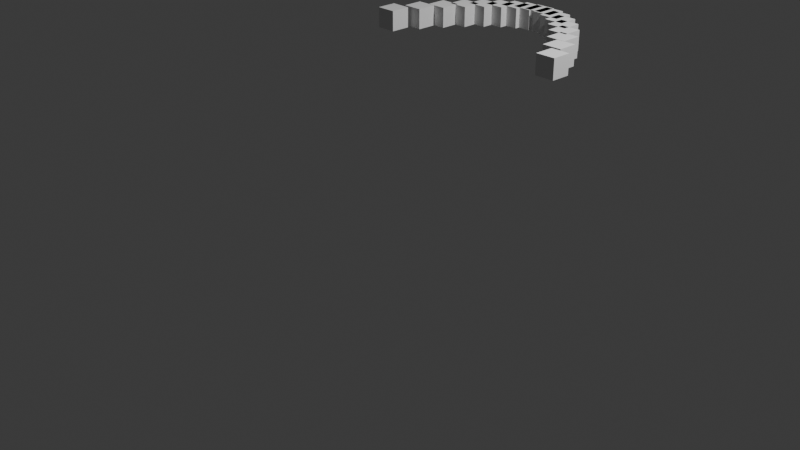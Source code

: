 # Source: obj_tool_4.blend  (saved by Blender 4.3.32; exported with 4.5.12 LTS)
import bpy
from mathutils import Matrix  # noqa: F401  (used for matrix-valued properties, if any)

bpy.ops.wm.read_factory_settings(use_empty=True)
scene = bpy.context.scene
scene.name = 'Scene'

# ---- collections
col_collection = bpy.data.collections.new('Collection'); scene.collection.children.link(col_collection)

# ---- world
world_world = bpy.data.worlds.new('World'); scene.world = world_world
world_world.use_nodes = True; world_world.node_tree.nodes.clear()
_N = world_world.node_tree.nodes; _L = world_world.node_tree.links
n0 = _N.new('ShaderNodeOutputWorld'); n0.name = 'World Output'; n0.location = (300, 300)
n1 = _N.new('ShaderNodeBackground'); n1.name = 'Background'; n1.location = (10, 300)
n1.inputs[0].default_value = (0.05088, 0.05088, 0.05088, 1.0)
_L.new(n1.outputs[0], n0.inputs[0])
n0.is_active_output = True
world_world.color = (0.05088, 0.05088, 0.05088)
world_world.use_sun_shadow = False
world_world.sun_shadow_jitter_overblur = 0.0

# ---- cameras
cam_camera = bpy.data.cameras.new('Camera')
cam_camera.clip_end = 100.0
cam_camera.ortho_scale = 7.314

# ---- lights
light_light = bpy.data.lights.new('Light', 'POINT')
light_light.transmission_factor = 0.0
light_light.energy = 1000.0
light_light.shadow_soft_size = 0.1
light_light.shadow_maximum_resolution = 0.006
light_light.use_absolute_resolution = True

# ---- meshes
me_plane = bpy.data.meshes.new('Plane')
me_plane.from_pydata([(-1.1, -0.1, -0.1), (-0.9, -0.1, -0.1), (-1.1, 0.1, -0.1), (-0.9, 0.1, -0.1), (-1.1, -0.1, 0.1), (-0.9, -0.1, 0.1), (-1.1, 0.1, 0.1), (-0.9, 0.1, 0.1), (-0.975, 0.1344, -0.1), (-0.775, 0.1344, -0.1), (-0.975, 0.3344, -0.1), (-0.775, 0.3344, -0.1), (-0.975, 0.1344, 0.1), (-0.775, 0.1344, 0.1), (-0.975, 0.3344, 0.1), (-0.775, 0.3344, 0.1), (-0.85, 0.3375, -0.1), (-0.65, 0.3375, -0.1), (-0.85, 0.5375, -0.1), (-0.65, 0.5375, -0.1), (-0.85, 0.3375, 0.1), (-0.65, 0.3375, 0.1), (-0.85, 0.5375, 0.1), (-0.65, 0.5375, 0.1), (-0.725, 0.5094, -0.1), (-0.525, 0.5094, -0.1), (-0.725, 0.7094, -0.1), (-0.525, 0.7094, -0.1), (-0.725, 0.5094, 0.1), (-0.525, 0.5094, 0.1), (-0.725, 0.7094, 0.1), (-0.525, 0.7094, 0.1), (-0.6, 0.65, -0.1), (-0.4, 0.65, -0.1), (-0.6, 0.85, -0.1), (-0.4, 0.85, -0.1), (-0.6, 0.65, 0.1), (-0.4, 0.65, 0.1), (-0.6, 0.85, 0.1), (-0.4, 0.85, 0.1), (-0.475, 0.7594, -0.1), (-0.275, 0.7594, -0.1), (-0.475, 0.9594, -0.1), (-0.275, 0.9594, -0.1), (-0.475, 0.7594, 0.1), (-0.275, 0.7594, 0.1), (-0.475, 0.9594, 0.1), (-0.275, 0.9594, 0.1), (-0.35, 0.8375, -0.1), (-0.15, 0.8375, -0.1), (-0.35, 1.038, -0.1), (-0.15, 1.038, -0.1), (-0.35, 0.8375, 0.1), (-0.15, 0.8375, 0.1), (-0.35, 1.038, 0.1), (-0.15, 1.038, 0.1), (-0.225, 0.8844, -0.1), (-0.025, 0.8844, -0.1), (-0.225, 1.084, -0.1), (-0.025, 1.084, -0.1), (-0.225, 0.8844, 0.1), (-0.025, 0.8844, 0.1), (-0.225, 1.084, 0.1), (-0.025, 1.084, 0.1), (-0.1, 0.9, -0.1), (0.1, 0.9, -0.1), (-0.1, 1.1, -0.1), (0.1, 1.1, -0.1), (-0.1, 0.9, 0.1), (0.1, 0.9, 0.1), (-0.1, 1.1, 0.1), (0.1, 1.1, 0.1), (0.025, 0.8844, -0.1), (0.225, 0.8844, -0.1), (0.025, 1.084, -0.1), (0.225, 1.084, -0.1), (0.025, 0.8844, 0.1), (0.225, 0.8844, 0.1), (0.025, 1.084, 0.1), (0.225, 1.084, 0.1), (0.15, 0.8375, -0.1), (0.35, 0.8375, -0.1), (0.15, 1.038, -0.1), (0.35, 1.038, -0.1), (0.15, 0.8375, 0.1), (0.35, 0.8375, 0.1), (0.15, 1.038, 0.1), (0.35, 1.038, 0.1), (0.275, 0.7594, -0.1), (0.475, 0.7594, -0.1), (0.275, 0.9594, -0.1), (0.475, 0.9594, -0.1), (0.275, 0.7594, 0.1), (0.475, 0.7594, 0.1), (0.275, 0.9594, 0.1), (0.475, 0.9594, 0.1), (0.4, 0.65, -0.1), (0.6, 0.65, -0.1), (0.4, 0.85, -0.1), (0.6, 0.85, -0.1), (0.4, 0.65, 0.1), (0.6, 0.65, 0.1), (0.4, 0.85, 0.1), (0.6, 0.85, 0.1), (0.525, 0.5094, -0.1), (0.725, 0.5094, -0.1), (0.525, 0.7094, -0.1), (0.725, 0.7094, -0.1), (0.525, 0.5094, 0.1), (0.725, 0.5094, 0.1), (0.525, 0.7094, 0.1), (0.725, 0.7094, 0.1), (0.65, 0.3375, -0.1), (0.85, 0.3375, -0.1), (0.65, 0.5375, -0.1), (0.85, 0.5375, -0.1), (0.65, 0.3375, 0.1), (0.85, 0.3375, 0.1), (0.65, 0.5375, 0.1), (0.85, 0.5375, 0.1), (0.775, 0.1344, -0.1), (0.975, 0.1344, -0.1), (0.775, 0.3344, -0.1), (0.975, 0.3344, -0.1), (0.775, 0.1344, 0.1), (0.975, 0.1344, 0.1), (0.775, 0.3344, 0.1), (0.975, 0.3344, 0.1), (0.9, -0.1, -0.1), (1.1, -0.1, -0.1), (0.9, 0.1, -0.1), (1.1, 0.1, -0.1), (0.9, -0.1, 0.1), (1.1, -0.1, 0.1), (0.9, 0.1, 0.1), (1.1, 0.1, 0.1)], [], [(0, 2, 3, 1), (0, 1, 5, 4), (4, 5, 7, 6), (2, 6, 7, 3), (0, 4, 6, 2), (1, 3, 7, 5), (8, 10, 11, 9), (8, 9, 13, 12), (12, 13, 15, 14), (10, 14, 15, 11), (8, 12, 14, 10), (9, 11, 15, 13), (16, 18, 19, 17), (16, 17, 21, 20), (20, 21, 23, 22), (18, 22, 23, 19), (16, 20, 22, 18), (17, 19, 23, 21), (24, 26, 27, 25), (24, 25, 29, 28), (28, 29, 31, 30), (26, 30, 31, 27), (24, 28, 30, 26), (25, 27, 31, 29), (32, 34, 35, 33), (32, 33, 37, 36), (36, 37, 39, 38), (34, 38, 39, 35), (32, 36, 38, 34), (33, 35, 39, 37), (40, 42, 43, 41), (40, 41, 45, 44), (44, 45, 47, 46), (42, 46, 47, 43), (40, 44, 46, 42), (41, 43, 47, 45), (48, 50, 51, 49), (48, 49, 53, 52), (52, 53, 55, 54), (50, 54, 55, 51), (48, 52, 54, 50), (49, 51, 55, 53), (56, 58, 59, 57), (56, 57, 61, 60), (60, 61, 63, 62), (58, 62, 63, 59), (56, 60, 62, 58), (57, 59, 63, 61), (64, 66, 67, 65), (64, 65, 69, 68), (68, 69, 71, 70), (66, 70, 71, 67), (64, 68, 70, 66), (65, 67, 71, 69), (72, 74, 75, 73), (72, 73, 77, 76), (76, 77, 79, 78), (74, 78, 79, 75), (72, 76, 78, 74), (73, 75, 79, 77), (80, 82, 83, 81), (80, 81, 85, 84), (84, 85, 87, 86), (82, 86, 87, 83), (80, 84, 86, 82), (81, 83, 87, 85), (88, 90, 91, 89), (88, 89, 93, 92), (92, 93, 95, 94), (90, 94, 95, 91), (88, 92, 94, 90), (89, 91, 95, 93), (96, 98, 99, 97), (96, 97, 101, 100), (100, 101, 103, 102), (98, 102, 103, 99), (96, 100, 102, 98), (97, 99, 103, 101), (104, 106, 107, 105), (104, 105, 109, 108), (108, 109, 111, 110), (106, 110, 111, 107), (104, 108, 110, 106), (105, 107, 111, 109), (112, 114, 115, 113), (112, 113, 117, 116), (116, 117, 119, 118), (114, 118, 119, 115), (112, 116, 118, 114), (113, 115, 119, 117), (120, 122, 123, 121), (120, 121, 125, 124), (124, 125, 127, 126), (122, 126, 127, 123), (120, 124, 126, 122), (121, 123, 127, 125), (128, 130, 131, 129), (128, 129, 133, 132), (132, 133, 135, 134), (130, 134, 135, 131), (128, 132, 134, 130), (129, 131, 135, 133)])
me_plane.materials.append(None)
me_plane.update()

# ---- curves / text
cu_b_ziercircle_001 = bpy.data.curves.new('BézierCircle.001', 'CURVE')
cu_b_ziercircle_001.dimensions = '3D'
_sp = cu_b_ziercircle_001.splines.new('BEZIER'); _sp.bezier_points.add(3)
_sp.bezier_points.foreach_set('co', [-1.0, 0.0, 0.0, 0.0, 1.0, 0.0, 1.0, 0.0, 0.0, 0.0, -1.0, 0.0])
_sp.bezier_points.foreach_set('handle_left', [-1.0, -0.5521, 0.0, -0.5521, 1.0, 0.0, 1.0, 0.5521, 0.0, 0.5521, -1.0, 0.0])
_sp.bezier_points.foreach_set('handle_right', [-1.0, 0.5521, 0.0, 0.5521, 1.0, 0.0, 1.0, -0.5521, 0.0, -0.5521, -1.0, 0.0])
for _p, _l, _r in zip(_sp.bezier_points, ['AUTO', 'AUTO', 'AUTO', 'AUTO'], ['AUTO', 'AUTO', 'AUTO', 'AUTO']): _p.handle_left_type = _l; _p.handle_right_type = _r
_sp.order_u = 0
_sp.order_v = 0
_sp.use_cyclic_u = True
cu_b_ziercircle_001.use_path = True
cu_b_ziercircle_001.fill_mode = 'FULL'

# ---- objects
ob_light = bpy.data.objects.new('Light', light_light)
ob_camera = bpy.data.objects.new('Camera', cam_camera)
ob_plane = bpy.data.objects.new('Plane', me_plane)
ob_b_ziercircle = bpy.data.objects.new('BézierCircle', cu_b_ziercircle_001)

# ---- transforms, parenting, visibility, modifiers, constraints
ob_light.location = (4.076, 1.005, 5.904)
ob_light.rotation_euler = (0.6503, 0.05522, 1.866)
ob_light.lock_rotations_4d = False
ob_light.empty_display_type = 'ARROWS'
ob_light.color = (0.0, 0.0, 0.0, 0.0)
ob_light.lineart.crease_threshold = 0.0
ob_camera.location = (7.359, -6.926, 4.958)
ob_camera.rotation_euler = (1.109, 0.0, 0.8149)
ob_camera.lock_rotations_4d = False
ob_camera.empty_display_type = 'ARROWS'
ob_camera.color = (0.0, 0.0, 0.0, 0.0)
ob_camera.display_type = 'WIRE'
ob_camera.lineart.crease_threshold = 0.0
ob_plane.location = (0.5841, 0.3159, 1.938)
ob_b_ziercircle.location = (0.424, -1.02, 2.485)

# ---- collection membership
col_collection.objects.link(ob_light)
col_collection.objects.link(ob_camera)
col_collection.objects.link(ob_plane)
col_collection.objects.link(ob_b_ziercircle)

# ---- scene / render settings (as saved in the file)
scene.camera = ob_camera
scene.frame_start = 1; scene.frame_end = 250; scene.frame_set(0)
scene.render.engine = 'BLENDER_EEVEE_NEXT'
scene.eevee.ray_tracing_options.trace_max_roughness = 0.0
bpy.context.view_layer.update()
